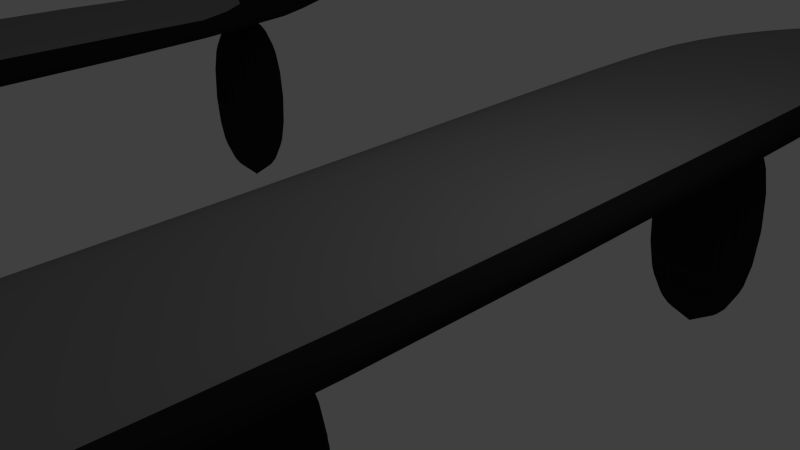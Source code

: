 # Source: Flie_band.blend  (saved by Blender 2.76.0; exported with 4.5.12 LTS)
import bpy
from mathutils import Matrix  # noqa: F401  (used for matrix-valued properties, if any)

bpy.ops.wm.read_factory_settings(use_empty=True)
scene = bpy.context.scene
scene.name = 'Scene'

# ---- collections
col_collection_1 = bpy.data.collections.new('Collection 1'); scene.collection.children.link(col_collection_1)

# ---- materials (node trees are filled in below, after node groups)
mat_material = bpy.data.materials.new('Material')
mat_material.alpha_threshold = 0.0
mat_material.diffuse_color = (0.01885, 0.01885, 0.01885, 1.0)
mat_material.roughness = 0.5
mat_material.specular_intensity = 0.0
mat_material.line_color = (0.0, 0.0, 0.0, 1.0)
mat_material_001 = bpy.data.materials.new('Material.001')
mat_material_001.alpha_threshold = 0.0
mat_material_001.diffuse_color = (0.2462, 0.2462, 0.2462, 1.0)
mat_material_001.specular_color = (0.3264, 0.3264, 0.3264)
mat_material_001.roughness = 0.5
mat_material_001.specular_intensity = 1.0

# ---- material node trees

# ---- world
world_world = bpy.data.worlds.new('World'); scene.world = world_world
world_world.color = (0.05088, 0.05088, 0.05088)
world_world.use_sun_shadow = False
world_world.sun_shadow_jitter_overblur = 0.0
world_world.cycles.sampling_method = 'MANUAL'
world_world.cycles.sample_map_resolution = 256

# ---- cameras
cam_camera = bpy.data.cameras.new('Camera')
cam_camera.clip_end = 100.0
cam_camera.lens = 35.0
cam_camera.sensor_width = 32.0
cam_camera.sensor_height = 18.0
cam_camera.ortho_scale = 7.314
cam_camera.dof.focus_distance = 0.0

# ---- lights
light_lamp = bpy.data.lights.new('Lamp', 'POINT')
light_lamp.transmission_factor = 0.0
light_lamp.cutoff_distance = 30.0
light_lamp.energy = 100.0
light_lamp.shadow_buffer_clip_start = 1.001
light_lamp.shadow_soft_size = 0.1
light_lamp.shadow_maximum_resolution = 0.006
light_lamp.use_absolute_resolution = True
light_lamp.cycles.use_multiple_importance_sampling = False

# ---- meshes
me_cube = bpy.data.meshes.new('Cube')
me_cube.from_pydata([(0.9989, 0.9927, -0.3801), (1.0, -1.0, -0.3801), (-1.0, -1.0, -0.3801), (-0.9142, 1.576, -0.3801), (0.9989, 0.9927, 0.3801), (1.0, -1.0, 0.3801), (-1.0, -1.0, 0.3801), (-0.9142, 1.576, 0.3801), (2.84, 0.4316, -0.3801), (2.925, -1.0, -0.3801), (2.84, 0.4316, 0.3801), (2.925, -1.0, 0.3801), (0.9961, -16.23, -0.3801), (-0.6914, -15.16, -0.3801), (0.9961, -16.23, 0.3801), (-0.6914, -15.16, 0.3801), (2.62, -17.26, -0.3801), (2.62, -17.26, 0.3801), (-0.6224, -18.77, -0.3801), (-1.473, -16.96, -0.3801), (-0.6224, -18.77, 0.3801), (-1.473, -16.96, 0.3801), (0.1966, -20.51, -0.3801), (0.1966, -20.51, 0.3801), (-3.496, -20.12, -0.3801), (-3.389, -18.12, -0.3801), (-3.496, -20.12, 0.3801), (-3.389, -18.12, 0.3801), (-3.598, -22.04, -0.3801), (-3.598, -22.04, 0.3801), (-8.166, -19.86, -0.3801), (-6.717, -18.48, -0.3801), (-8.166, -19.86, 0.3801), (-6.717, -18.48, 0.3801), (-9.561, -21.19, -0.3801), (-9.561, -21.19, 0.3801), (-10.05, -17.87, -0.3801), (-8.051, -17.86, -0.3801), (-10.05, -17.87, 0.3801), (-8.051, -17.86, 0.3801), (-11.98, -17.88, -0.3801), (-11.98, -17.88, 0.3801), (-10.12, 1.223, -0.3802), (-8.118, 1.23, -0.3802), (-10.12, 1.223, 0.3801), (-8.118, 1.23, 0.3801), (-12.04, 1.216, -0.3802), (-12.04, 1.216, 0.3801), (1.466, 2.53, -0.3801), (-0.183, 3.662, -0.3801), (1.466, 2.53, 0.3801), (-0.183, 3.662, 0.3801), (3.054, 1.442, -0.3801), (3.054, 1.442, 0.3801), (2.396, 3.888, -0.3801), (1.139, 5.444, -0.3801), (2.396, 3.888, 0.3801), (1.139, 5.444, 0.3801), (3.606, 2.391, -0.3801), (3.606, 2.391, 0.3801), (3.688, 4.932, -0.3801), (2.764, 6.706, -0.3801), (3.688, 4.932, 0.3801), (2.764, 6.706, 0.3801), (4.577, 3.225, -0.3801), (4.577, 3.225, 0.3801), (5.047, 5.641, -0.3801), (4.566, 7.582, -0.3801), (5.047, 5.641, 0.3801), (4.566, 7.582, 0.3801), (5.51, 3.773, -0.3801), (5.51, 3.773, 0.3801), (7.155, 6.168, -0.3801), (7.863, 8.039, -0.3801), (7.155, 6.168, 0.3801), (7.863, 8.039, 0.3801), (6.474, 4.368, -0.3801), (6.474, 4.368, 0.3801), (8.576, 5.632, -0.3801), (9.82, 7.198, -0.3801), (8.576, 5.632, 0.3801), (9.82, 7.198, 0.3801), (7.38, 4.124, -0.3801), (7.38, 4.124, 0.3801), (9.917, 4.57, -0.3801), (11.64, 5.585, -0.3801), (9.917, 4.57, 0.3801), (11.64, 5.585, 0.3801), (8.258, 3.594, -0.3801), (8.258, 3.594, 0.3801), (11.15, 2.478, -0.3801), (13.15, 2.5, -0.3801), (11.15, 2.478, 0.3801), (13.15, 2.5, 0.3801), (9.228, 2.457, -0.3801), (9.228, 2.457, 0.3801), (11.41, -21.26, -0.3801), (13.41, -21.24, -0.3801), (11.41, -21.26, 0.3801), (13.41, -21.24, 0.3801), (9.488, -21.28, -0.3801), (9.488, -21.28, 0.3801), (11.63, -18.1, -4.682), (11.63, -18.1, -0.3574), (11.83, -18.11, -4.682), (11.83, -18.11, -0.3574), (12.02, -18.16, -4.682), (12.02, -18.16, -0.3574), (12.19, -18.23, -4.682), (12.19, -18.23, -0.3574), (12.34, -18.33, -4.682), (12.34, -18.33, -0.3574), (12.47, -18.44, -4.682), (12.47, -18.44, -0.3574), (12.56, -18.58, -4.682), (12.56, -18.58, -0.3574), (12.61, -18.72, -4.682), (12.61, -18.72, -0.3574), (12.63, -18.87, -4.682), (12.63, -18.87, -0.3574), (12.61, -19.03, -4.682), (12.61, -19.03, -0.3574), (12.56, -19.17, -4.682), (12.56, -19.17, -0.3574), (12.47, -19.31, -4.682), (12.47, -19.31, -0.3574), (12.34, -19.42, -4.682), (12.34, -19.42, -0.3574), (12.19, -19.52, -4.682), (12.19, -19.52, -0.3574), (12.02, -19.59, -4.682), (12.02, -19.59, -0.3574), (11.83, -19.63, -4.682), (11.83, -19.63, -0.3574), (11.63, -19.65, -4.682), (11.63, -19.65, -0.3574), (11.44, -19.63, -4.682), (11.44, -19.63, -0.3574), (11.25, -19.59, -4.682), (11.25, -19.59, -0.3574), (11.08, -19.52, -4.682), (11.08, -19.52, -0.3574), (10.93, -19.42, -4.682), (10.93, -19.42, -0.3574), (10.8, -19.31, -4.682), (10.8, -19.31, -0.3574), (10.71, -19.17, -4.682), (10.71, -19.17, -0.3574), (10.65, -19.03, -4.682), (10.65, -19.03, -0.3574), (10.63, -18.87, -4.682), (10.63, -18.87, -0.3574), (10.65, -18.72, -4.682), (10.65, -18.72, -0.3574), (10.71, -18.58, -4.682), (10.71, -18.58, -0.3574), (10.8, -18.44, -4.682), (10.8, -18.44, -0.3574), (10.93, -18.33, -4.682), (10.93, -18.33, -0.3574), (11.08, -18.23, -4.682), (11.08, -18.23, -0.3574), (11.25, -18.16, -4.682), (11.25, -18.16, -0.3574), (11.44, -18.11, -4.682), (11.44, -18.11, -0.3574), (11.44, 0.2892, -0.07869), (11.44, 0.2892, -4.404), (11.25, 0.2451, -0.07869), (11.25, 0.2451, -4.404), (11.08, 0.1735, -0.07869), (11.08, 0.1735, -4.404), (10.93, 0.07713, -0.07869), (10.93, 0.07713, -4.404), (10.8, -0.04027, -0.07869), (10.8, -0.04027, -4.404), (10.71, -0.1742, -0.07869), (10.71, -0.1742, -4.404), (10.65, -0.3196, -0.07869), (10.65, -0.3196, -4.404), (10.63, -0.4707, -0.07869), (10.63, -0.4707, -4.404), (10.65, -0.6218, -0.07869), (10.65, -0.6218, -4.404), (10.71, -0.7672, -0.07869), (10.71, -0.7672, -4.404), (10.8, -0.9011, -0.07869), (10.8, -0.9011, -4.404), (10.93, -1.019, -0.07869), (10.93, -1.019, -4.404), (11.08, -1.115, -0.07869), (11.08, -1.115, -4.404), (11.25, -1.186, -0.07869), (11.25, -1.186, -4.404), (11.44, -1.231, -0.07869), (11.44, -1.231, -4.404), (11.63, -1.245, -0.07869), (11.63, -1.245, -4.404), (11.83, -1.231, -0.07869), (11.83, -1.231, -4.404), (12.02, -1.186, -0.07869), (12.02, -1.186, -4.404), (12.19, -1.115, -0.07869), (12.19, -1.115, -4.404), (12.34, -1.019, -0.07869), (12.34, -1.019, -4.404), (12.47, -0.9011, -0.07869), (12.47, -0.9011, -4.404), (12.56, -0.7672, -0.07869), (12.56, -0.7672, -4.404), (12.61, -0.6218, -0.07869), (12.61, -0.6218, -4.404), (12.63, -0.4707, -0.07869), (12.63, -0.4707, -4.404), (12.61, -0.3196, -0.07869), (12.61, -0.3196, -4.404), (12.56, -0.1742, -0.07869), (12.56, -0.1742, -4.404), (12.47, -0.04027, -0.07869), (12.47, -0.04027, -4.404), (12.34, 0.07713, -0.07869), (12.34, 0.07713, -4.404), (12.19, 0.1735, -0.07869), (12.19, 0.1735, -4.404), (12.02, 0.2451, -0.07869), (12.02, 0.2451, -4.404), (11.83, 0.2892, -0.07869), (11.83, 0.2892, -4.404), (11.63, 0.304, -0.07869), (11.63, 0.304, -4.404), (11.63, -8.35, -4.404), (11.63, -8.35, -0.07869), (11.83, -8.365, -4.404), (11.83, -8.365, -0.07869), (12.02, -8.409, -4.404), (12.02, -8.409, -0.07869), (12.19, -8.481, -4.404), (12.19, -8.481, -0.07869), (12.34, -8.577, -4.404), (12.34, -8.577, -0.07869), (12.47, -8.695, -4.404), (12.47, -8.695, -0.07869), (12.56, -8.829, -4.404), (12.56, -8.829, -0.07869), (12.61, -8.974, -4.404), (12.61, -8.974, -0.07869), (12.63, -9.125, -4.404), (12.63, -9.125, -0.07869), (12.61, -9.276, -4.404), (12.61, -9.276, -0.07869), (12.56, -9.422, -4.404), (12.56, -9.422, -0.07869), (12.47, -9.556, -4.404), (12.47, -9.556, -0.07869), (12.34, -9.673, -4.404), (12.34, -9.673, -0.07869), (12.19, -9.769, -4.404), (12.19, -9.769, -0.07869), (12.02, -9.841, -4.404), (12.02, -9.841, -0.07869), (11.83, -9.885, -4.404), (11.83, -9.885, -0.07869), (11.63, -9.9, -4.404), (11.63, -9.9, -0.07869), (11.44, -9.885, -4.404), (11.44, -9.885, -0.07869), (11.25, -9.841, -4.404), (11.25, -9.841, -0.07869), (11.08, -9.769, -4.404), (11.08, -9.769, -0.07869), (10.93, -9.673, -4.404), (10.93, -9.673, -0.07869), (10.8, -9.556, -4.404), (10.8, -9.556, -0.07869), (10.71, -9.422, -4.404), (10.71, -9.422, -0.07869), (10.65, -9.276, -4.404), (10.65, -9.276, -0.07869), (10.63, -9.125, -4.404), (10.63, -9.125, -0.07869), (10.65, -8.974, -4.404), (10.65, -8.974, -0.07869), (10.71, -8.829, -4.404), (10.71, -8.829, -0.07869), (10.8, -8.695, -4.404), (10.8, -8.695, -0.07869), (10.93, -8.577, -4.404), (10.93, -8.577, -0.07869), (11.08, -8.481, -4.404), (11.08, -8.481, -0.07869), (11.25, -8.409, -4.404), (11.25, -8.409, -0.07869), (11.44, -8.365, -4.404), (11.44, -8.365, -0.07869), (6.534, 5.579, -0.07869), (6.534, 5.579, -4.404), (6.652, 5.428, -0.07869), (6.652, 5.428, -4.404), (6.79, 5.301, -0.07869), (6.79, 5.301, -4.404), (6.941, 5.203, -0.07869), (6.941, 5.203, -4.404), (7.099, 5.14, -0.07869), (7.099, 5.14, -4.404), (7.26, 5.112, -0.07869), (7.26, 5.112, -4.404), (7.415, 5.121, -0.07869), (7.415, 5.121, -4.404), (7.561, 5.167, -0.07869), (7.561, 5.167, -4.404), (7.69, 5.248, -0.07869), (7.69, 5.248, -4.404), (7.798, 5.36, -0.07869), (7.798, 5.36, -4.404), (7.881, 5.5, -0.07869), (7.881, 5.5, -4.404), (7.936, 5.662, -0.07869), (7.936, 5.662, -4.404), (7.96, 5.84, -0.07869), (7.96, 5.84, -4.404), (7.952, 6.027, -0.07869), (7.952, 6.027, -4.404), (7.914, 6.216, -0.07869), (7.914, 6.216, -4.404), (7.845, 6.399, -0.07869), (7.845, 6.399, -4.404), (7.75, 6.57, -0.07869), (7.75, 6.57, -4.404), (7.631, 6.722, -0.07869), (7.631, 6.722, -4.404), (7.494, 6.849, -0.07869), (7.494, 6.849, -4.404), (7.343, 6.946, -0.07869), (7.343, 6.946, -4.404), (7.184, 7.01, -0.07869), (7.184, 7.01, -4.404), (7.024, 7.038, -0.07869), (7.024, 7.038, -4.404), (6.868, 7.029, -0.07869), (6.868, 7.029, -4.404), (6.723, 6.983, -0.07869), (6.723, 6.983, -4.404), (6.594, 6.902, -0.07869), (6.594, 6.902, -4.404), (6.486, 6.79, -0.07869), (6.486, 6.79, -4.404), (6.403, 6.65, -0.07869), (6.403, 6.65, -4.404), (6.348, 6.488, -0.07869), (6.348, 6.488, -4.404), (6.324, 6.31, -0.07869), (6.324, 6.31, -4.404), (6.332, 6.123, -0.07869), (6.332, 6.123, -4.404), (6.37, 5.934, -0.07869), (6.37, 5.934, -4.404), (6.438, 5.75, -0.07869), (6.438, 5.75, -4.404), (1.375, -0.6508, -0.07869), (1.375, -0.6508, -4.404), (1.562, -0.6044, -0.07869), (1.562, -0.6044, -4.404), (1.734, -0.5306, -0.07869), (1.734, -0.5306, -4.404), (1.884, -0.4323, -0.07869), (1.884, -0.4323, -4.404), (2.007, -0.3134, -0.07869), (2.007, -0.3134, -4.404), (2.097, -0.1783, -0.07869), (2.097, -0.1783, -4.404), (2.152, -0.03225, -0.07869), (2.152, -0.03225, -4.404), (2.17, 0.1191, -0.07869), (2.17, 0.1191, -4.404), (2.149, 0.27, -0.07869), (2.149, 0.27, -4.404), (2.09, 0.4146, -0.07869), (2.09, 0.4146, -4.404), (1.996, 0.5474, -0.07869), (1.996, 0.5474, -4.404), (1.87, 0.6632, -0.07869), (1.87, 0.6632, -4.404), (1.717, 0.7577, -0.07869), (1.717, 0.7577, -4.404), (1.544, 0.8271, -0.07869), (1.544, 0.8271, -4.404), (1.355, 0.8688, -0.07869), (1.355, 0.8688, -4.404), (1.16, 0.8812, -0.07869), (1.16, 0.8812, -4.404), (0.9652, 0.8639, -0.07869), (0.9652, 0.8639, -4.404), (0.7782, 0.8174, -0.07869), (0.7782, 0.8174, -4.404), (0.6062, 0.7437, -0.07869), (0.6062, 0.7437, -4.404), (0.4559, 0.6454, -0.07869), (0.4559, 0.6454, -4.404), (0.333, 0.5265, -0.07869), (0.333, 0.5265, -4.404), (0.2423, 0.3914, -0.07869), (0.2423, 0.3914, -4.404), (0.1873, 0.2453, -0.07869), (0.1873, 0.2453, -4.404), (0.1699, 0.09395, -0.07869), (0.1699, 0.09395, -4.404), (0.1911, -0.05694, -0.07869), (0.1911, -0.05694, -4.404), (0.2498, -0.2015, -0.07869), (0.2498, -0.2015, -4.404), (0.3439, -0.3343, -0.07869), (0.3439, -0.3343, -4.404), (0.4697, -0.4501, -0.07869), (0.4697, -0.4501, -4.404), (0.6225, -0.5446, -0.07869), (0.6225, -0.5446, -4.404), (0.7962, -0.614, -0.07869), (0.7962, -0.614, -4.404), (0.9844, -0.6557, -0.07869), (0.9844, -0.6557, -4.404), (1.18, -0.6681, -0.07869), (1.18, -0.6681, -4.404), (1.375, -10.0, -0.07869), (1.375, -10.0, -4.404), (1.562, -9.953, -0.07869), (1.562, -9.953, -4.404), (1.734, -9.88, -0.07869), (1.734, -9.88, -4.404), (1.884, -9.781, -0.07869), (1.884, -9.781, -4.404), (2.007, -9.662, -0.07869), (2.007, -9.662, -4.404), (2.097, -9.527, -0.07869), (2.097, -9.527, -4.404), (2.152, -9.381, -0.07869), (2.152, -9.381, -4.404), (2.17, -9.23, -0.07869), (2.17, -9.23, -4.404), (2.149, -9.079, -0.07869), (2.149, -9.079, -4.404), (2.09, -8.934, -0.07869), (2.09, -8.934, -4.404), (1.996, -8.802, -0.07869), (1.996, -8.802, -4.404), (1.87, -8.686, -0.07869), (1.87, -8.686, -4.404), (1.717, -8.591, -0.07869), (1.717, -8.591, -4.404), (1.544, -8.522, -0.07869), (1.544, -8.522, -4.404), (1.355, -8.48, -0.07869), (1.355, -8.48, -4.404), (1.16, -8.468, -0.07869), (1.16, -8.468, -4.404), (0.9652, -8.485, -0.07869), (0.9652, -8.485, -4.404), (0.7782, -8.532, -0.07869), (0.7782, -8.532, -4.404), (0.6062, -8.605, -0.07869), (0.6062, -8.605, -4.404), (0.4559, -8.704, -0.07869), (0.4559, -8.704, -4.404), (0.333, -8.823, -0.07869), (0.333, -8.823, -4.404), (0.2423, -8.958, -0.07869), (0.2423, -8.958, -4.404), (0.1873, -9.104, -0.07869), (0.1873, -9.104, -4.404), (0.1699, -9.255, -0.07869), (0.1699, -9.255, -4.404), (0.1911, -9.406, -0.07869), (0.1911, -9.406, -4.404), (0.2498, -9.551, -0.07869), (0.2498, -9.551, -4.404), (0.3439, -9.683, -0.07869), (0.3439, -9.683, -4.404), (0.4697, -9.799, -0.07869), (0.4697, -9.799, -4.404), (0.6225, -9.894, -0.07869), (0.6225, -9.894, -4.404), (0.7962, -9.963, -0.07869), (0.7962, -9.963, -4.404), (0.9844, -10.0, -0.07869), (0.9844, -10.0, -4.404), (1.18, -10.02, -0.07869), (1.18, -10.02, -4.404), (1.008, -17.08, -0.07869), (1.008, -17.08, -4.404), (1.195, -17.04, -0.07869), (1.195, -17.04, -4.404), (1.367, -16.96, -0.07869), (1.367, -16.96, -4.404), (1.517, -16.86, -0.07869), (1.517, -16.86, -4.404), (1.64, -16.75, -0.07869), (1.64, -16.75, -4.404), (1.731, -16.61, -0.07869), (1.731, -16.61, -4.404), (1.786, -16.46, -0.07869), (1.786, -16.46, -4.404), (1.803, -16.31, -0.07869), (1.803, -16.31, -4.404), (1.782, -16.16, -0.07869), (1.782, -16.16, -4.404), (1.723, -16.02, -0.07869), (1.723, -16.02, -4.404), (1.629, -15.89, -0.07869), (1.629, -15.89, -4.404), (1.503, -15.77, -0.07869), (1.503, -15.77, -4.404), (1.35, -15.67, -0.07869), (1.35, -15.67, -4.404), (1.177, -15.61, -0.07869), (1.177, -15.61, -4.404), (0.9886, -15.56, -0.07869), (0.9886, -15.56, -4.404), (0.7933, -15.55, -0.07869), (0.7933, -15.55, -4.404), (0.5984, -15.57, -0.07869), (0.5984, -15.57, -4.404), (0.4114, -15.61, -0.07869), (0.4114, -15.61, -4.404), (0.2394, -15.69, -0.07869), (0.2394, -15.69, -4.404), (0.08912, -15.79, -0.07869), (0.08912, -15.79, -4.404), (-0.03375, -15.91, -0.07869), (-0.03375, -15.91, -4.404), (-0.1245, -16.04, -0.07869), (-0.1245, -16.04, -4.404), (-0.1795, -16.19, -0.07869), (-0.1795, -16.19, -4.404), (-0.1969, -16.34, -0.07869), (-0.1969, -16.34, -4.404), (-0.1757, -16.49, -0.07869), (-0.1757, -16.49, -4.404), (-0.117, -16.63, -0.07869), (-0.117, -16.63, -4.404), (-0.02292, -16.77, -0.07869), (-0.02292, -16.77, -4.404), (0.1029, -16.88, -0.07869), (0.1029, -16.88, -4.404), (0.2557, -16.98, -0.07869), (0.2557, -16.98, -4.404), (0.4294, -17.05, -0.07869), (0.4294, -17.05, -4.404), (0.6176, -17.09, -0.07869), (0.6176, -17.09, -4.404), (0.8128, -17.1, -0.07869), (0.8128, -17.1, -4.404), (-4.87, -20.58, -0.07869), (-4.87, -20.58, -4.404), (-4.683, -20.53, -0.07869), (-4.683, -20.53, -4.404), (-4.511, -20.46, -0.07869), (-4.511, -20.46, -4.404), (-4.361, -20.36, -0.07869), (-4.361, -20.36, -4.404), (-4.238, -20.24, -0.07869), (-4.238, -20.24, -4.404), (-4.147, -20.11, -0.07869), (-4.147, -20.11, -4.404), (-4.092, -19.96, -0.07869), (-4.092, -19.96, -4.404), (-4.075, -19.81, -0.07869), (-4.075, -19.81, -4.404), (-4.096, -19.66, -0.07869), (-4.096, -19.66, -4.404), (-4.155, -19.51, -0.07869), (-4.155, -19.51, -4.404), (-4.249, -19.38, -0.07869), (-4.249, -19.38, -4.404), (-4.374, -19.26, -0.07869), (-4.374, -19.26, -4.404), (-4.527, -19.17, -0.07869), (-4.527, -19.17, -4.404), (-4.701, -19.1, -0.07869), (-4.701, -19.1, -4.404), (-4.889, -19.06, -0.07869), (-4.889, -19.06, -4.404), (-5.084, -19.05, -0.07869), (-5.084, -19.05, -4.404), (-5.279, -19.06, -0.07869), (-5.279, -19.06, -4.404), (-5.466, -19.11, -0.07869), (-5.466, -19.11, -4.404), (-5.638, -19.18, -0.07869), (-5.638, -19.18, -4.404), (-5.789, -19.28, -0.07869), (-5.789, -19.28, -4.404), (-5.911, -19.4, -0.07869), (-5.911, -19.4, -4.404), (-6.002, -19.54, -0.07869), (-6.002, -19.54, -4.404), (-6.057, -19.68, -0.07869), (-6.057, -19.68, -4.404), (-6.075, -19.83, -0.07869), (-6.075, -19.83, -4.404), (-6.053, -19.98, -0.07869), (-6.053, -19.98, -4.404), (-5.995, -20.13, -0.07869), (-5.995, -20.13, -4.404), (-5.901, -20.26, -0.07869), (-5.901, -20.26, -4.404), (-5.775, -20.38, -0.07869), (-5.775, -20.38, -4.404), (-5.622, -20.47, -0.07869), (-5.622, -20.47, -4.404), (-5.448, -20.54, -0.07869), (-5.448, -20.54, -4.404), (-5.26, -20.58, -0.07869), (-5.26, -20.58, -4.404), (-5.065, -20.6, -0.07869), (-5.065, -20.6, -4.404), (-9.898, -13.33, -0.07869), (-9.898, -13.33, -4.404), (-9.711, -13.28, -0.07869), (-9.711, -13.28, -4.404), (-9.539, -13.21, -0.07869), (-9.539, -13.21, -4.404), (-9.389, -13.11, -0.07869), (-9.389, -13.11, -4.404), (-9.266, -12.99, -0.07869), (-9.266, -12.99, -4.404), (-9.175, -12.86, -0.07869), (-9.175, -12.86, -4.404), (-9.12, -12.71, -0.07869), (-9.12, -12.71, -4.404), (-9.103, -12.56, -0.07869), (-9.103, -12.56, -4.404), (-9.124, -12.41, -0.07869), (-9.124, -12.41, -4.404), (-9.183, -12.26, -0.07869), (-9.183, -12.26, -4.404), (-9.277, -12.13, -0.07869), (-9.277, -12.13, -4.404), (-9.402, -12.02, -0.07869), (-9.402, -12.02, -4.404), (-9.555, -11.92, -0.07869), (-9.555, -11.92, -4.404), (-9.729, -11.85, -0.07869), (-9.729, -11.85, -4.404), (-9.917, -11.81, -0.07869), (-9.917, -11.81, -4.404), (-10.11, -11.8, -0.07869), (-10.11, -11.8, -4.404), (-10.31, -11.82, -0.07869), (-10.31, -11.82, -4.404), (-10.49, -11.86, -0.07869), (-10.49, -11.86, -4.404), (-10.67, -11.94, -0.07869), (-10.67, -11.94, -4.404), (-10.82, -12.03, -0.07869), (-10.82, -12.03, -4.404), (-10.94, -12.15, -0.07869), (-10.94, -12.15, -4.404), (-11.03, -12.29, -0.07869), (-11.03, -12.29, -4.404), (-11.09, -12.43, -0.07869), (-11.09, -12.43, -4.404), (-11.1, -12.59, -0.07869), (-11.1, -12.59, -4.404), (-11.08, -12.74, -0.07869), (-11.08, -12.74, -4.404), (-11.02, -12.88, -0.07869), (-11.02, -12.88, -4.404), (-10.93, -13.01, -0.07869), (-10.93, -13.01, -4.404), (-10.8, -13.13, -0.07869), (-10.8, -13.13, -4.404), (-10.65, -13.22, -0.07869), (-10.65, -13.22, -4.404), (-10.48, -13.29, -0.07869), (-10.48, -13.29, -4.404), (-10.29, -13.34, -0.07869), (-10.29, -13.34, -4.404), (-10.09, -13.35, -0.07869), (-10.09, -13.35, -4.404), (-9.898, -2.345, -0.07869), (-9.898, -2.345, -4.404), (-9.711, -2.299, -0.07869), (-9.711, -2.299, -4.404), (-9.539, -2.225, -0.07869), (-9.539, -2.225, -4.404), (-9.389, -2.127, -0.07869), (-9.389, -2.127, -4.404), (-9.266, -2.008, -0.07869), (-9.266, -2.008, -4.404), (-9.175, -1.873, -0.07869), (-9.175, -1.873, -4.404), (-9.12, -1.727, -0.07869), (-9.12, -1.727, -4.404), (-9.103, -1.575, -0.07869), (-9.103, -1.575, -4.404), (-9.124, -1.425, -0.07869), (-9.124, -1.425, -4.404), (-9.183, -1.28, -0.07869), (-9.183, -1.28, -4.404), (-9.277, -1.147, -0.07869), (-9.277, -1.147, -4.404), (-9.402, -1.031, -0.07869), (-9.402, -1.031, -4.404), (-9.555, -0.9369, -0.07869), (-9.555, -0.9369, -4.404), (-9.729, -0.8675, -0.07869), (-9.729, -0.8675, -4.404), (-9.917, -0.8258, -0.07869), (-9.917, -0.8258, -4.404), (-10.11, -0.8133, -0.07869), (-10.11, -0.8133, -4.404), (-10.31, -0.8307, -0.07869), (-10.31, -0.8307, -4.404), (-10.49, -0.8771, -0.07869), (-10.49, -0.8771, -4.404), (-10.67, -0.9509, -0.07869), (-10.67, -0.9509, -4.404), (-10.82, -1.049, -0.07869), (-10.82, -1.049, -4.404), (-10.94, -1.168, -0.07869), (-10.94, -1.168, -4.404), (-11.03, -1.303, -0.07869), (-11.03, -1.303, -4.404), (-11.09, -1.449, -0.07869), (-11.09, -1.449, -4.404), (-11.1, -1.601, -0.07869), (-11.1, -1.601, -4.404), (-11.08, -1.752, -0.07869), (-11.08, -1.752, -4.404), (-11.02, -1.896, -0.07869), (-11.02, -1.896, -4.404), (-10.93, -2.029, -0.07869), (-10.93, -2.029, -4.404), (-10.8, -2.145, -0.07869), (-10.8, -2.145, -4.404), (-10.65, -2.239, -0.07869), (-10.65, -2.239, -4.404), (-10.48, -2.309, -0.07869), (-10.48, -2.309, -4.404), (-10.29, -2.35, -0.07869), (-10.29, -2.35, -4.404), (-10.09, -2.363, -0.07869), (-10.09, -2.363, -4.404)], [], [(0, 1, 2, 3), (4, 7, 6, 5), (4, 5, 11, 10), (11, 5, 14, 17), (2, 6, 7, 3), (3, 7, 51, 49), (8, 10, 11, 9), (2, 1, 12, 13), (1, 0, 8, 9), (8, 0, 48, 52), (12, 16, 22, 18), (17, 14, 20, 23), (1, 9, 16, 12), (6, 2, 13, 15), (9, 11, 17, 16), (5, 6, 15, 14), (18, 22, 28, 24), (23, 20, 26, 29), (15, 13, 19, 21), (14, 15, 21, 20), (16, 17, 23, 22), (13, 12, 18, 19), (24, 28, 34, 30), (29, 26, 32, 35), (21, 19, 25, 27), (20, 21, 27, 26), (19, 18, 24, 25), (22, 23, 29, 28), (30, 34, 40, 36), (35, 32, 38, 41), (27, 25, 31, 33), (26, 27, 33, 32), (28, 29, 35, 34), (25, 24, 30, 31), (36, 40, 46, 42), (41, 38, 44, 47), (33, 31, 37, 39), (32, 33, 39, 38), (31, 30, 36, 37), (34, 35, 41, 40), (42, 44, 45, 43), (44, 42, 46, 47), (39, 37, 43, 45), (38, 39, 45, 44), (40, 41, 47, 46), (37, 36, 42, 43), (53, 52, 58, 59), (51, 50, 56, 57), (4, 10, 53, 50), (0, 3, 49, 48), (10, 8, 52, 53), (7, 4, 50, 51), (59, 58, 64, 65), (57, 56, 62, 63), (48, 49, 55, 54), (50, 53, 59, 56), (52, 48, 54, 58), (49, 51, 57, 55), (65, 64, 70, 71), (63, 62, 68, 69), (54, 55, 61, 60), (56, 59, 65, 62), (58, 54, 60, 64), (55, 57, 63, 61), (71, 70, 76, 77), (69, 68, 74, 75), (60, 61, 67, 66), (62, 65, 71, 68), (64, 60, 66, 70), (61, 63, 69, 67), (72, 73, 79, 78), (75, 74, 80, 81), (66, 67, 73, 72), (68, 71, 77, 74), (70, 66, 72, 76), (67, 69, 75, 73), (83, 82, 88, 89), (81, 80, 86, 87), (77, 76, 82, 83), (74, 77, 83, 80), (76, 72, 78, 82), (73, 75, 81, 79), (89, 88, 94, 95), (87, 86, 92, 93), (78, 79, 85, 84), (80, 83, 89, 86), (82, 78, 84, 88), (79, 81, 87, 85), (95, 94, 100, 101), (93, 92, 98, 99), (84, 85, 91, 90), (86, 89, 95, 92), (88, 84, 90, 94), (85, 87, 93, 91), (98, 96, 97, 99), (96, 98, 101, 100), (90, 91, 97, 96), (92, 95, 101, 98), (94, 90, 96, 100), (91, 93, 99, 97), (102, 103, 105, 104), (104, 105, 107, 106), (106, 107, 109, 108), (108, 109, 111, 110), (110, 111, 113, 112), (112, 113, 115, 114), (114, 115, 117, 116), (116, 117, 119, 118), (118, 119, 121, 120), (120, 121, 123, 122), (122, 123, 125, 124), (124, 125, 127, 126), (126, 127, 129, 128), (128, 129, 131, 130), (130, 131, 133, 132), (132, 133, 135, 134), (134, 135, 137, 136), (136, 137, 139, 138), (138, 139, 141, 140), (140, 141, 143, 142), (142, 143, 145, 144), (144, 145, 147, 146), (146, 147, 149, 148), (148, 149, 151, 150), (150, 151, 153, 152), (152, 153, 155, 154), (154, 155, 157, 156), (156, 157, 159, 158), (158, 159, 161, 160), (160, 161, 163, 162), (105, 103, 165, 163, 161, 159, 157, 155, 153, 151, 149, 147, 145, 143, 141, 139, 137, 135, 133, 131, 129, 127, 125, 123, 121, 119, 117, 115, 113, 111, 109, 107), (164, 165, 103, 102), (162, 163, 165, 164), (102, 104, 106, 108, 110, 112, 114, 116, 118, 120, 122, 124, 126, 128, 130, 132, 134, 136, 138, 140, 142, 144, 146, 148, 150, 152, 154, 156, 158, 160, 162, 164), (229, 227, 225, 223, 221, 219, 217, 215, 213, 211, 209, 207, 205, 203, 201, 199, 197, 195, 193, 191, 189, 187, 185, 183, 181, 179, 177, 175, 173, 171, 169, 167), (169, 168, 166, 167), (167, 166, 228, 229), (226, 228, 166, 168, 170, 172, 174, 176, 178, 180, 182, 184, 186, 188, 190, 192, 194, 196, 198, 200, 202, 204, 206, 208, 210, 212, 214, 216, 218, 220, 222, 224), (171, 170, 168, 169), (173, 172, 170, 171), (175, 174, 172, 173), (177, 176, 174, 175), (179, 178, 176, 177), (181, 180, 178, 179), (183, 182, 180, 181), (185, 184, 182, 183), (187, 186, 184, 185), (189, 188, 186, 187), (191, 190, 188, 189), (193, 192, 190, 191), (195, 194, 192, 193), (197, 196, 194, 195), (199, 198, 196, 197), (201, 200, 198, 199), (203, 202, 200, 201), (205, 204, 202, 203), (207, 206, 204, 205), (209, 208, 206, 207), (211, 210, 208, 209), (213, 212, 210, 211), (215, 214, 212, 213), (217, 216, 214, 215), (219, 218, 216, 217), (221, 220, 218, 219), (223, 222, 220, 221), (225, 224, 222, 223), (227, 226, 224, 225), (229, 228, 226, 227), (230, 231, 233, 232), (232, 233, 235, 234), (234, 235, 237, 236), (236, 237, 239, 238), (238, 239, 241, 240), (240, 241, 243, 242), (242, 243, 245, 244), (244, 245, 247, 246), (246, 247, 249, 248), (248, 249, 251, 250), (250, 251, 253, 252), (252, 253, 255, 254), (254, 255, 257, 256), (256, 257, 259, 258), (258, 259, 261, 260), (260, 261, 263, 262), (262, 263, 265, 264), (264, 265, 267, 266), (266, 267, 269, 268), (268, 269, 271, 270), (270, 271, 273, 272), (272, 273, 275, 274), (274, 275, 277, 276), (276, 277, 279, 278), (278, 279, 281, 280), (280, 281, 283, 282), (282, 283, 285, 284), (284, 285, 287, 286), (286, 287, 289, 288), (288, 289, 291, 290), (233, 231, 293, 291, 289, 287, 285, 283, 281, 279, 277, 275, 273, 271, 269, 267, 265, 263, 261, 259, 257, 255, 253, 251, 249, 247, 245, 243, 241, 239, 237, 235), (292, 293, 231, 230), (290, 291, 293, 292), (230, 232, 234, 236, 238, 240, 242, 244, 246, 248, 250, 252, 254, 256, 258, 260, 262, 264, 266, 268, 270, 272, 274, 276, 278, 280, 282, 284, 286, 288, 290, 292), (357, 355, 353, 351, 349, 347, 345, 343, 341, 339, 337, 335, 333, 331, 329, 327, 325, 323, 321, 319, 317, 315, 313, 311, 309, 307, 305, 303, 301, 299, 297, 295), (297, 296, 294, 295), (295, 294, 356, 357), (354, 356, 294, 296, 298, 300, 302, 304, 306, 308, 310, 312, 314, 316, 318, 320, 322, 324, 326, 328, 330, 332, 334, 336, 338, 340, 342, 344, 346, 348, 350, 352), (299, 298, 296, 297), (301, 300, 298, 299), (303, 302, 300, 301), (305, 304, 302, 303), (307, 306, 304, 305), (309, 308, 306, 307), (311, 310, 308, 309), (313, 312, 310, 311), (315, 314, 312, 313), (317, 316, 314, 315), (319, 318, 316, 317), (321, 320, 318, 319), (323, 322, 320, 321), (325, 324, 322, 323), (327, 326, 324, 325), (329, 328, 326, 327), (331, 330, 328, 329), (333, 332, 330, 331), (335, 334, 332, 333), (337, 336, 334, 335), (339, 338, 336, 337), (341, 340, 338, 339), (343, 342, 340, 341), (345, 344, 342, 343), (347, 346, 344, 345), (349, 348, 346, 347), (351, 350, 348, 349), (353, 352, 350, 351), (355, 354, 352, 353), (357, 356, 354, 355), (421, 419, 417, 415, 413, 411, 409, 407, 405, 403, 401, 399, 397, 395, 393, 391, 389, 387, 385, 383, 381, 379, 377, 375, 373, 371, 369, 367, 365, 363, 361, 359), (361, 360, 358, 359), (359, 358, 420, 421), (418, 420, 358, 360, 362, 364, 366, 368, 370, 372, 374, 376, 378, 380, 382, 384, 386, 388, 390, 392, 394, 396, 398, 400, 402, 404, 406, 408, 410, 412, 414, 416), (363, 362, 360, 361), (365, 364, 362, 363), (367, 366, 364, 365), (369, 368, 366, 367), (371, 370, 368, 369), (373, 372, 370, 371), (375, 374, 372, 373), (377, 376, 374, 375), (379, 378, 376, 377), (381, 380, 378, 379), (383, 382, 380, 381), (385, 384, 382, 383), (387, 386, 384, 385), (389, 388, 386, 387), (391, 390, 388, 389), (393, 392, 390, 391), (395, 394, 392, 393), (397, 396, 394, 395), (399, 398, 396, 397), (401, 400, 398, 399), (403, 402, 400, 401), (405, 404, 402, 403), (407, 406, 404, 405), (409, 408, 406, 407), (411, 410, 408, 409), (413, 412, 410, 411), (415, 414, 412, 413), (417, 416, 414, 415), (419, 418, 416, 417), (421, 420, 418, 419), (485, 483, 481, 479, 477, 475, 473, 471, 469, 467, 465, 463, 461, 459, 457, 455, 453, 451, 449, 447, 445, 443, 441, 439, 437, 435, 433, 431, 429, 427, 425, 423), (425, 424, 422, 423), (423, 422, 484, 485), (482, 484, 422, 424, 426, 428, 430, 432, 434, 436, 438, 440, 442, 444, 446, 448, 450, 452, 454, 456, 458, 460, 462, 464, 466, 468, 470, 472, 474, 476, 478, 480), (427, 426, 424, 425), (429, 428, 426, 427), (431, 430, 428, 429), (433, 432, 430, 431), (435, 434, 432, 433), (437, 436, 434, 435), (439, 438, 436, 437), (441, 440, 438, 439), (443, 442, 440, 441), (445, 444, 442, 443), (447, 446, 444, 445), (449, 448, 446, 447), (451, 450, 448, 449), (453, 452, 450, 451), (455, 454, 452, 453), (457, 456, 454, 455), (459, 458, 456, 457), (461, 460, 458, 459), (463, 462, 460, 461), (465, 464, 462, 463), (467, 466, 464, 465), (469, 468, 466, 467), (471, 470, 468, 469), (473, 472, 470, 471), (475, 474, 472, 473), (477, 476, 474, 475), (479, 478, 476, 477), (481, 480, 478, 479), (483, 482, 480, 481), (485, 484, 482, 483), (549, 547, 545, 543, 541, 539, 537, 535, 533, 531, 529, 527, 525, 523, 521, 519, 517, 515, 513, 511, 509, 507, 505, 503, 501, 499, 497, 495, 493, 491, 489, 487), (489, 488, 486, 487), (487, 486, 548, 549), (546, 548, 486, 488, 490, 492, 494, 496, 498, 500, 502, 504, 506, 508, 510, 512, 514, 516, 518, 520, 522, 524, 526, 528, 530, 532, 534, 536, 538, 540, 542, 544), (491, 490, 488, 489), (493, 492, 490, 491), (495, 494, 492, 493), (497, 496, 494, 495), (499, 498, 496, 497), (501, 500, 498, 499), (503, 502, 500, 501), (505, 504, 502, 503), (507, 506, 504, 505), (509, 508, 506, 507), (511, 510, 508, 509), (513, 512, 510, 511), (515, 514, 512, 513), (517, 516, 514, 515), (519, 518, 516, 517), (521, 520, 518, 519), (523, 522, 520, 521), (525, 524, 522, 523), (527, 526, 524, 525), (529, 528, 526, 527), (531, 530, 528, 529), (533, 532, 530, 531), (535, 534, 532, 533), (537, 536, 534, 535), (539, 538, 536, 537), (541, 540, 538, 539), (543, 542, 540, 541), (545, 544, 542, 543), (547, 546, 544, 545), (549, 548, 546, 547), (613, 611, 609, 607, 605, 603, 601, 599, 597, 595, 593, 591, 589, 587, 585, 583, 581, 579, 577, 575, 573, 571, 569, 567, 565, 563, 561, 559, 557, 555, 553, 551), (553, 552, 550, 551), (551, 550, 612, 613), (610, 612, 550, 552, 554, 556, 558, 560, 562, 564, 566, 568, 570, 572, 574, 576, 578, 580, 582, 584, 586, 588, 590, 592, 594, 596, 598, 600, 602, 604, 606, 608), (555, 554, 552, 553), (557, 556, 554, 555), (559, 558, 556, 557), (561, 560, 558, 559), (563, 562, 560, 561), (565, 564, 562, 563), (567, 566, 564, 565), (569, 568, 566, 567), (571, 570, 568, 569), (573, 572, 570, 571), (575, 574, 572, 573), (577, 576, 574, 575), (579, 578, 576, 577), (581, 580, 578, 579), (583, 582, 580, 581), (585, 584, 582, 583), (587, 586, 584, 585), (589, 588, 586, 587), (591, 590, 588, 589), (593, 592, 590, 591), (595, 594, 592, 593), (597, 596, 594, 595), (599, 598, 596, 597), (601, 600, 598, 599), (603, 602, 600, 601), (605, 604, 602, 603), (607, 606, 604, 605), (609, 608, 606, 607), (611, 610, 608, 609), (613, 612, 610, 611), (677, 675, 673, 671, 669, 667, 665, 663, 661, 659, 657, 655, 653, 651, 649, 647, 645, 643, 641, 639, 637, 635, 633, 631, 629, 627, 625, 623, 621, 619, 617, 615), (617, 616, 614, 615), (615, 614, 676, 677), (674, 676, 614, 616, 618, 620, 622, 624, 626, 628, 630, 632, 634, 636, 638, 640, 642, 644, 646, 648, 650, 652, 654, 656, 658, 660, 662, 664, 666, 668, 670, 672), (619, 618, 616, 617), (621, 620, 618, 619), (623, 622, 620, 621), (625, 624, 622, 623), (627, 626, 624, 625), (629, 628, 626, 627), (631, 630, 628, 629), (633, 632, 630, 631), (635, 634, 632, 633), (637, 636, 634, 635), (639, 638, 636, 637), (641, 640, 638, 639), (643, 642, 640, 641), (645, 644, 642, 643), (647, 646, 644, 645), (649, 648, 646, 647), (651, 650, 648, 649), (653, 652, 650, 651), (655, 654, 652, 653), (657, 656, 654, 655), (659, 658, 656, 657), (661, 660, 658, 659), (663, 662, 660, 661), (665, 664, 662, 663), (667, 666, 664, 665), (669, 668, 666, 667), (671, 670, 668, 669), (673, 672, 670, 671), (675, 674, 672, 673), (677, 676, 674, 675), (741, 739, 737, 735, 733, 731, 729, 727, 725, 723, 721, 719, 717, 715, 713, 711, 709, 707, 705, 703, 701, 699, 697, 695, 693, 691, 689, 687, 685, 683, 681, 679), (681, 680, 678, 679), (679, 678, 740, 741), (738, 740, 678, 680, 682, 684, 686, 688, 690, 692, 694, 696, 698, 700, 702, 704, 706, 708, 710, 712, 714, 716, 718, 720, 722, 724, 726, 728, 730, 732, 734, 736), (683, 682, 680, 681), (685, 684, 682, 683), (687, 686, 684, 685), (689, 688, 686, 687), (691, 690, 688, 689), (693, 692, 690, 691), (695, 694, 692, 693), (697, 696, 694, 695), (699, 698, 696, 697), (701, 700, 698, 699), (703, 702, 700, 701), (705, 704, 702, 703), (707, 706, 704, 705), (709, 708, 706, 707), (711, 710, 708, 709), (713, 712, 710, 711), (715, 714, 712, 713), (717, 716, 714, 715), (719, 718, 716, 717), (721, 720, 718, 719), (723, 722, 720, 721), (725, 724, 722, 723), (727, 726, 724, 725), (729, 728, 726, 727), (731, 730, 728, 729), (733, 732, 730, 731), (735, 734, 732, 733), (737, 736, 734, 735), (739, 738, 736, 737), (741, 740, 738, 739)])
me_cube.polygons.foreach_set('use_smooth', [1, 1, 1, 1, 1, 1, 1, 1, 1, 1, 1, 1, 1, 1, 1, 1, 1, 1, 1, 1, 1, 1, 1, 1, 1, 1, 1, 1, 1, 1, 1, 1, 1, 1, 1, 1, 1, 1, 1, 1, 1, 1, 1, 1, 1, 1, 1, 1, 1, 1, 1, 1, 1, 1, 1, 1, 1, 1, 1, 1, 1, 1, 1, 1, 1, 1, 1, 1, 1, 1, 1, 1, 1, 1, 1, 1, 1, 1, 1, 1, 1, 1, 1, 1, 1, 1, 1, 1, 1, 1, 1, 1, 1, 1, 1, 1, 1, 1, 1, 1, 0, 0, 0, 0, 0, 0, 0, 0, 0, 0, 0, 0, 0, 0, 0, 0, 0, 0, 0, 0, 0, 0, 0, 0, 0, 0, 0, 0, 0, 0, 0, 0, 0, 0, 0, 0, 0, 0, 0, 0, 0, 0, 0, 0, 0, 0, 0, 0, 0, 0, 0, 0, 0, 0, 0, 0, 0, 0, 0, 0, 0, 0, 0, 0, 0, 0, 0, 0, 0, 0, 0, 0, 0, 0, 0, 0, 0, 0, 0, 0, 0, 0, 0, 0, 0, 0, 0, 0, 0, 0, 0, 0, 0, 0, 0, 0, 0, 0, 0, 0, 0, 0, 0, 0, 0, 0, 0, 0, 0, 0, 0, 0, 0, 0, 0, 0, 0, 0, 0, 0, 0, 0, 0, 0, 0, 0, 0, 0, 0, 0, 0, 0, 0, 0, 0, 0, 0, 0, 0, 0, 0, 0, 0, 0, 0, 0, 0, 0, 0, 0, 0, 0, 0, 0, 0, 0, 0, 0, 0, 0, 0, 0, 0, 0, 0, 0, 0, 0, 0, 0, 0, 0, 0, 0, 0, 0, 0, 0, 0, 0, 0, 0, 0, 0, 0, 0, 0, 0, 0, 0, 0, 0, 0, 0, 0, 0, 0, 0, 0, 0, 0, 0, 0, 0, 0, 0, 0, 0, 0, 0, 0, 0, 0, 0, 0, 0, 0, 0, 0, 0, 0, 0, 0, 0, 0, 0, 0, 0, 0, 0, 0, 0, 0, 0, 0, 0, 0, 0, 0, 0, 0, 0, 0, 0, 0, 0, 0, 0, 0, 0, 0, 0, 0, 0, 0, 0, 0, 0, 0, 0, 0, 0, 0, 0, 0, 0, 0, 0, 0, 0, 0, 0, 0, 0, 0, 0, 0, 0, 0, 0, 0, 0, 0, 0, 0, 0, 0, 0, 0, 0, 0, 0, 0, 0, 0, 0, 0, 0, 0, 0, 0, 0, 0, 0, 0, 0, 0, 0, 0, 0, 0, 0, 0, 0, 0, 0, 0, 0, 0, 0, 0, 0, 0, 0, 0, 0, 0, 0, 0, 0, 0, 0, 0, 0, 0, 0, 0, 0, 0, 0])
me_cube.polygons.foreach_set('material_index', [0, 1, 1, 1, 0, 0, 0, 0, 0, 0, 0, 1, 0, 0, 0, 1, 0, 1, 0, 1, 0, 0, 0, 1, 0, 1, 0, 0, 0, 1, 0, 1, 0, 0, 0, 1, 0, 1, 0, 0, 0, 0, 0, 1, 0, 0, 0, 1, 1, 0, 0, 1, 0, 1, 0, 1, 0, 0, 0, 1, 0, 1, 0, 0, 0, 1, 0, 1, 0, 0, 0, 1, 0, 1, 0, 0, 0, 1, 0, 1, 0, 0, 0, 1, 0, 1, 0, 0, 0, 1, 0, 1, 0, 0, 0, 0, 0, 1, 0, 0, 0, 0, 0, 0, 0, 0, 0, 0, 0, 0, 0, 0, 0, 0, 0, 0, 0, 0, 0, 0, 0, 0, 0, 0, 0, 0, 0, 0, 0, 0, 0, 0, 0, 0, 0, 0, 0, 0, 0, 0, 0, 0, 0, 0, 0, 0, 0, 0, 0, 0, 0, 0, 0, 0, 0, 0, 0, 0, 0, 0, 0, 0, 0, 0, 0, 0, 0, 0, 0, 0, 0, 0, 0, 0, 0, 0, 0, 0, 0, 0, 0, 0, 0, 0, 0, 0, 0, 0, 0, 0, 0, 0, 0, 0, 0, 0, 0, 0, 0, 0, 0, 0, 0, 0, 0, 0, 0, 0, 0, 0, 0, 0, 0, 0, 0, 0, 0, 0, 0, 0, 0, 0, 0, 0, 0, 0, 0, 0, 0, 0, 0, 0, 0, 0, 0, 0, 0, 0, 0, 0, 0, 0, 0, 0, 0, 0, 0, 0, 0, 0, 0, 0, 0, 0, 0, 0, 0, 0, 0, 0, 0, 0, 0, 0, 0, 0, 0, 0, 0, 0, 0, 0, 0, 0, 0, 0, 0, 0, 0, 0, 0, 0, 0, 0, 0, 0, 0, 0, 0, 0, 0, 0, 0, 0, 0, 0, 0, 0, 0, 0, 0, 0, 0, 0, 0, 0, 0, 0, 0, 0, 0, 0, 0, 0, 0, 0, 0, 0, 0, 0, 0, 0, 0, 0, 0, 0, 0, 0, 0, 0, 0, 0, 0, 0, 0, 0, 0, 0, 0, 0, 0, 0, 0, 0, 0, 0, 0, 0, 0, 0, 0, 0, 0, 0, 0, 0, 0, 0, 0, 0, 0, 0, 0, 0, 0, 0, 0, 0, 0, 0, 0, 0, 0, 0, 0, 0, 0, 0, 0, 0, 0, 0, 0, 0, 0, 0, 0, 0, 0, 0, 0, 0, 0, 0, 0, 0, 0, 0, 0, 0, 0, 0, 0, 0, 0, 0, 0, 0, 0, 0, 0, 0, 0, 0, 0, 0, 0, 0, 0, 0, 0, 0, 0, 0, 0, 0, 0, 0, 0, 0, 0, 0, 0, 0, 0, 0, 0, 0, 0, 0])
me_cube.materials.append(mat_material)
me_cube.materials.append(mat_material_001)
me_cube.use_remesh_preserve_volume = False
me_cube.use_remesh_preserve_attributes = False
me_cube.use_mirror_vertex_groups = False
me_cube.update()

# ---- objects
ob_cube = bpy.data.objects.new('Cube', me_cube)
ob_lamp = bpy.data.objects.new('Lamp', light_lamp)
ob_camera = bpy.data.objects.new('Camera', cam_camera)

# ---- transforms, parenting, visibility, modifiers, constraints
ob_cube.location = (0.0, 6.495, 0.9001)
ob_cube.lock_rotations_4d = False
ob_cube.empty_display_type = 'ARROWS'
ob_cube.lineart.crease_threshold = 0.0
_m = ob_cube.modifiers.new('Subsurf', 'SUBSURF')
_m.uv_smooth = 'PRESERVE_CORNERS'
_m.quality = 2
_m.show_only_control_edges = False
ob_lamp.location = (4.076, 1.005, 5.904)
ob_lamp.rotation_euler = (0.6503, 0.05522, 1.866)
ob_lamp.lock_rotations_4d = False
ob_lamp.empty_display_type = 'ARROWS'
ob_lamp.color = (0.0, 0.0, 0.0, 0.0)
ob_lamp.lineart.crease_threshold = 0.0
ob_camera.location = (7.481, -6.508, 5.344)
ob_camera.rotation_euler = (1.109, 0.01082, 0.8149)
ob_camera.lock_rotations_4d = False
ob_camera.empty_display_type = 'ARROWS'
ob_camera.color = (0.0, 0.0, 0.0, 0.0)
ob_camera.display_type = 'WIRE'
ob_camera.lineart.crease_threshold = 0.0

# ---- collection membership
col_collection_1.objects.link(ob_cube)
col_collection_1.objects.link(ob_lamp)
col_collection_1.objects.link(ob_camera)

# ---- scene / render settings (as saved in the file)
scene.camera = ob_camera
scene.frame_start = 1; scene.frame_end = 250; scene.frame_set(1)
scene.render.engine = 'CYCLES'
scene.render.resolution_percentage = 50
scene.render.dither_intensity = 0.0
scene.cycles.use_denoising = False
scene.cycles.samples = 10
scene.cycles.sampling_pattern = 'TABULATED_SOBOL'
scene.cycles.light_sampling_threshold = 0.0
scene.cycles.use_adaptive_sampling = False
scene.cycles.use_light_tree = False
scene.cycles.blur_glossy = 0.0
scene.cycles.pixel_filter_type = 'GAUSSIAN'
scene.cycles.sample_clamp_indirect = 0.0
scene.view_settings.view_transform = 'Standard'
bpy.context.view_layer.update()
